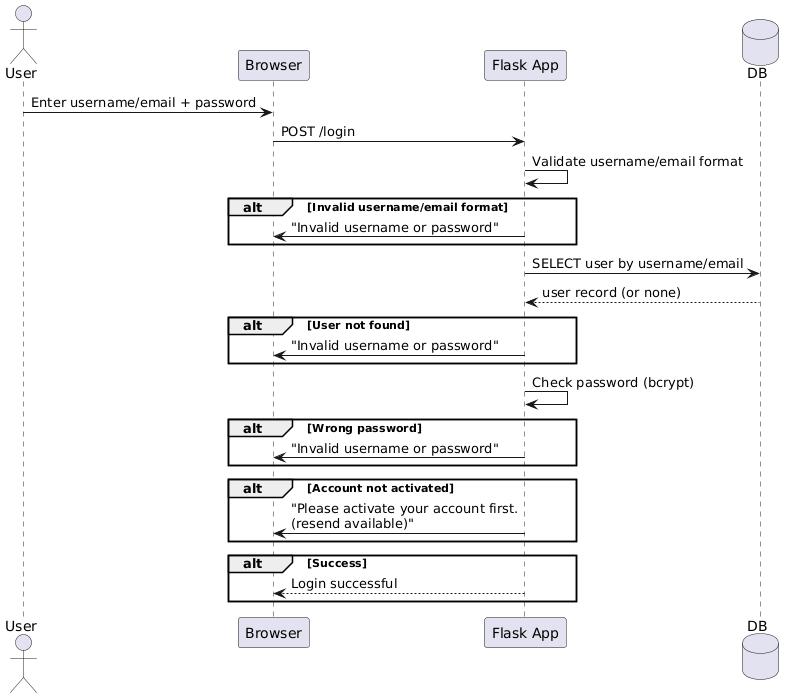

The diagram above was rendered by PlantUML. Its source (embedded in the PNG):
@startuml
actor User
participant Browser
participant "Flask App" as Flask
database DB

User -> Browser : Enter username/email + password
Browser -> Flask : POST /login
Flask -> Flask : Validate username/email format

alt Invalid username/email format
    Flask -> Browser : "Invalid username or password"
end

Flask -> DB : SELECT user by username/email
DB --> Flask : user record (or none)

alt User not found
    Flask -> Browser : "Invalid username or password"
end

Flask -> Flask : Check password (bcrypt)

alt Wrong password
    Flask -> Browser : "Invalid username or password"
end

alt Account not activated
    Flask -> Browser : "Please activate your account first.\n(resend available)"
end

alt Success
    Flask --> Browser : Login successful
end
@enduml